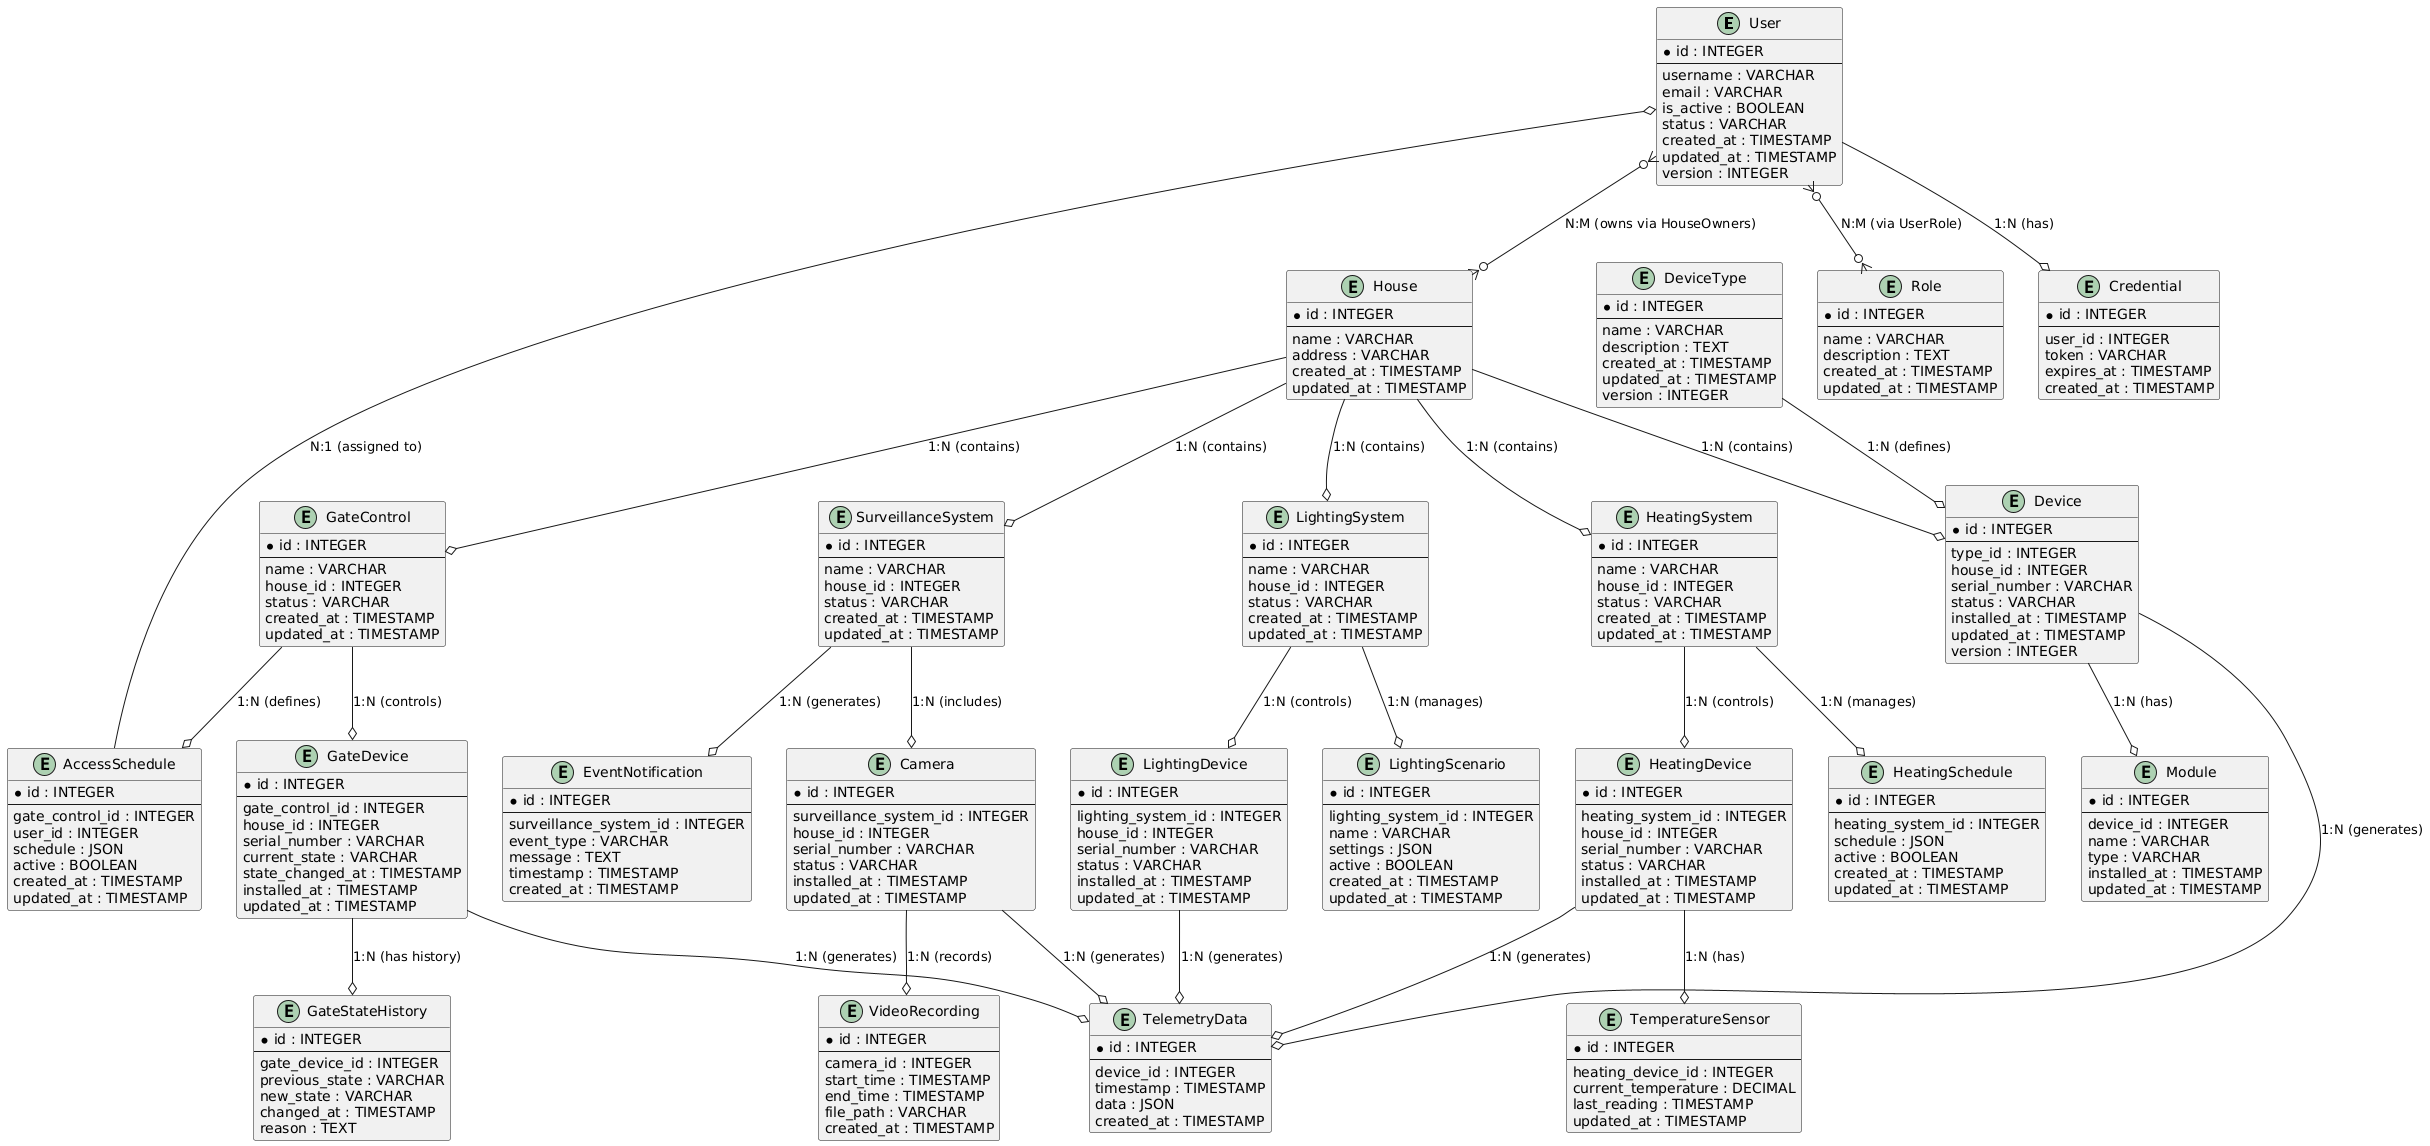

The diagram above was rendered by PlantUML. Its source (embedded in the PNG):
@startuml
' Entities with attributes based on the defined schema

entity User {
  * id : INTEGER
  --
  username : VARCHAR
  email : VARCHAR
  is_active : BOOLEAN
  status : VARCHAR
  created_at : TIMESTAMP
  updated_at : TIMESTAMP
  version : INTEGER
}

entity House {
  * id : INTEGER
  --
  name : VARCHAR
  address : VARCHAR
  created_at : TIMESTAMP
  updated_at : TIMESTAMP
}

entity Device {
  * id : INTEGER
  --
  type_id : INTEGER
  house_id : INTEGER
  serial_number : VARCHAR
  status : VARCHAR
  installed_at : TIMESTAMP
  updated_at : TIMESTAMP
  version : INTEGER
}

entity DeviceType {
  * id : INTEGER
  --
  name : VARCHAR
  description : TEXT
  created_at : TIMESTAMP
  updated_at : TIMESTAMP
  version : INTEGER
}

entity Module {
  * id : INTEGER
  --
  device_id : INTEGER
  name : VARCHAR
  type : VARCHAR
  installed_at : TIMESTAMP
  updated_at : TIMESTAMP
}

entity TelemetryData {
  * id : INTEGER
  --
  device_id : INTEGER
  timestamp : TIMESTAMP
  data : JSON
  created_at : TIMESTAMP
}

entity HeatingSystem {
  * id : INTEGER
  --
  name : VARCHAR
  house_id : INTEGER
  status : VARCHAR
  created_at : TIMESTAMP
  updated_at : TIMESTAMP
}

entity HeatingSchedule {
  * id : INTEGER
  --
  heating_system_id : INTEGER
  schedule : JSON
  active : BOOLEAN
  created_at : TIMESTAMP
  updated_at : TIMESTAMP
}

entity HeatingDevice {
  * id : INTEGER
  --
  heating_system_id : INTEGER
  house_id : INTEGER
  serial_number : VARCHAR
  status : VARCHAR
  installed_at : TIMESTAMP
  updated_at : TIMESTAMP
}

entity TemperatureSensor {
  * id : INTEGER
  --
  heating_device_id : INTEGER
  current_temperature : DECIMAL
  last_reading : TIMESTAMP
  updated_at : TIMESTAMP
}

entity LightingSystem {
  * id : INTEGER
  --
  name : VARCHAR
  house_id : INTEGER
  status : VARCHAR
  created_at : TIMESTAMP
  updated_at : TIMESTAMP
}

entity LightingScenario {
  * id : INTEGER
  --
  lighting_system_id : INTEGER
  name : VARCHAR
  settings : JSON
  active : BOOLEAN
  created_at : TIMESTAMP
  updated_at : TIMESTAMP
}

entity LightingDevice {
  * id : INTEGER
  --
  lighting_system_id : INTEGER
  house_id : INTEGER
  serial_number : VARCHAR
  status : VARCHAR
  installed_at : TIMESTAMP
  updated_at : TIMESTAMP
}

entity SurveillanceSystem {
  * id : INTEGER
  --
  name : VARCHAR
  house_id : INTEGER
  status : VARCHAR
  created_at : TIMESTAMP
  updated_at : TIMESTAMP
}

entity Camera {
  * id : INTEGER
  --
  surveillance_system_id : INTEGER
  house_id : INTEGER
  serial_number : VARCHAR
  status : VARCHAR
  installed_at : TIMESTAMP
  updated_at : TIMESTAMP
}

entity VideoRecording {
  * id : INTEGER
  --
  camera_id : INTEGER
  start_time : TIMESTAMP
  end_time : TIMESTAMP
  file_path : VARCHAR
  created_at : TIMESTAMP
}

entity EventNotification {
  * id : INTEGER
  --
  surveillance_system_id : INTEGER
  event_type : VARCHAR
  message : TEXT
  timestamp : TIMESTAMP
  created_at : TIMESTAMP
}

entity GateControl {
  * id : INTEGER
  --
  name : VARCHAR
  house_id : INTEGER
  status : VARCHAR
  created_at : TIMESTAMP
  updated_at : TIMESTAMP
}

entity GateDevice {
  * id : INTEGER
  --
  gate_control_id : INTEGER
  house_id : INTEGER
  serial_number : VARCHAR
  current_state : VARCHAR
  state_changed_at : TIMESTAMP
  installed_at : TIMESTAMP
  updated_at : TIMESTAMP
}

entity AccessSchedule {
  * id : INTEGER
  --
  gate_control_id : INTEGER
  user_id : INTEGER
  schedule : JSON
  active : BOOLEAN
  created_at : TIMESTAMP
  updated_at : TIMESTAMP
}

entity GateStateHistory {
  * id : INTEGER
  --
  gate_device_id : INTEGER
  previous_state : VARCHAR
  new_state : VARCHAR
  changed_at : TIMESTAMP
  reason : TEXT
}

entity Role {
  * id : INTEGER
  --
  name : VARCHAR
  description : TEXT
  created_at : TIMESTAMP
  updated_at : TIMESTAMP
}

entity Credential {
  * id : INTEGER
  --
  user_id : INTEGER
  token : VARCHAR
  expires_at : TIMESTAMP
  created_at : TIMESTAMP
}

' Relationships (based on defined links)

User }o--o{ House : "N:M (owns via HouseOwners)"
House --o Device : "1:N (contains)"
House --o HeatingSystem : "1:N (contains)"
House --o LightingSystem : "1:N (contains)"
House --o SurveillanceSystem : "1:N (contains)"
House --o GateControl : "1:N (contains)"

DeviceType --o Device : "1:N (defines)"
Device --o Module : "1:N (has)"
Device --o TelemetryData : "1:N (generates)"

HeatingSystem --o HeatingSchedule : "1:N (manages)"
HeatingSystem --o HeatingDevice : "1:N (controls)"
HeatingDevice --o TemperatureSensor : "1:N (has)"
HeatingDevice --o TelemetryData : "1:N (generates)"

LightingSystem --o LightingScenario : "1:N (manages)"
LightingSystem --o LightingDevice : "1:N (controls)"
LightingDevice --o TelemetryData : "1:N (generates)"

SurveillanceSystem --o Camera : "1:N (includes)"
SurveillanceSystem --o EventNotification : "1:N (generates)"
Camera --o VideoRecording : "1:N (records)"
Camera --o TelemetryData : "1:N (generates)"

GateControl --o GateDevice : "1:N (controls)"
GateControl --o AccessSchedule : "1:N (defines)"
GateDevice --o GateStateHistory : "1:N (has history)"
GateDevice --o TelemetryData : "1:N (generates)"
AccessSchedule --o User : "N:1 (assigned to)"

User }o--o{ Role : "N:M (via UserRole)"
User --o Credential : "1:N (has)"
@enduml